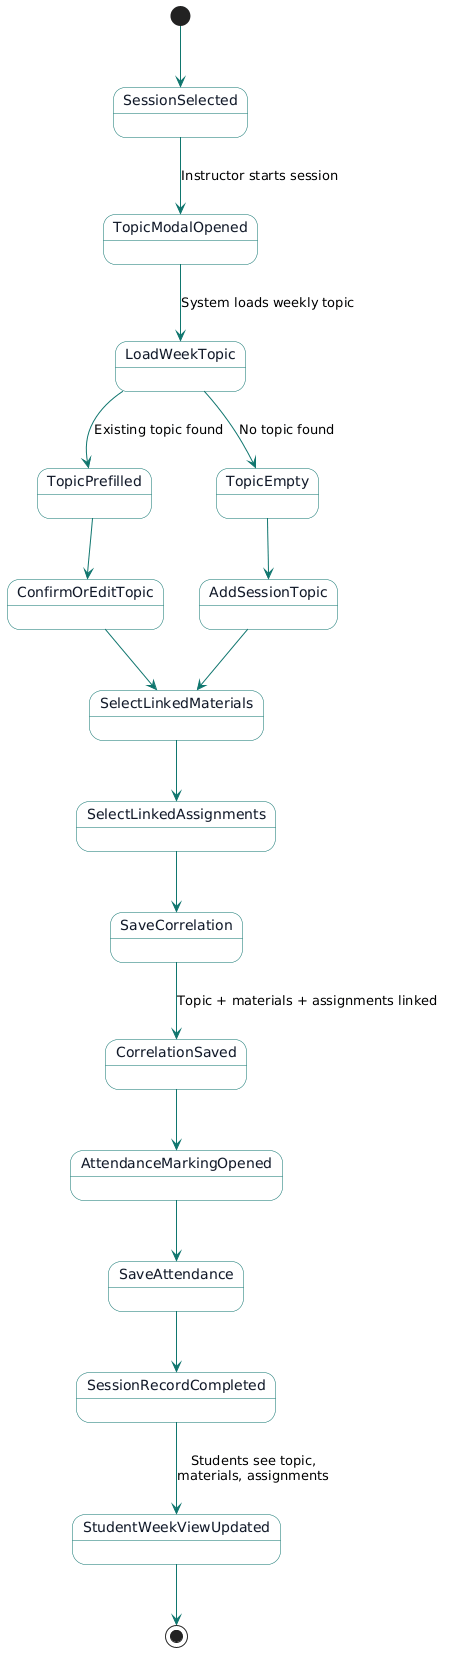

The diagram above was rendered by PlantUML. Its source (embedded in the PNG):
@startuml
skinparam backgroundColor #FFFFFF
skinparam state {
  BackgroundColor #F8FAFC
  BorderColor #0F766E
  FontColor #111827
}
skinparam ArrowColor #0F766E

[*] --> SessionSelected

SessionSelected --> TopicModalOpened : Instructor starts session
TopicModalOpened --> LoadWeekTopic : System loads weekly topic

LoadWeekTopic --> TopicPrefilled : Existing topic found
LoadWeekTopic --> TopicEmpty : No topic found

TopicPrefilled --> ConfirmOrEditTopic
TopicEmpty --> AddSessionTopic

ConfirmOrEditTopic --> SelectLinkedMaterials
AddSessionTopic --> SelectLinkedMaterials

SelectLinkedMaterials --> SelectLinkedAssignments
SelectLinkedAssignments --> SaveCorrelation

SaveCorrelation --> CorrelationSaved : Topic + materials + assignments linked
CorrelationSaved --> AttendanceMarkingOpened

AttendanceMarkingOpened --> SaveAttendance
SaveAttendance --> SessionRecordCompleted

SessionRecordCompleted --> StudentWeekViewUpdated : Students see topic,\nmaterials, assignments
StudentWeekViewUpdated --> [*]
@enduml